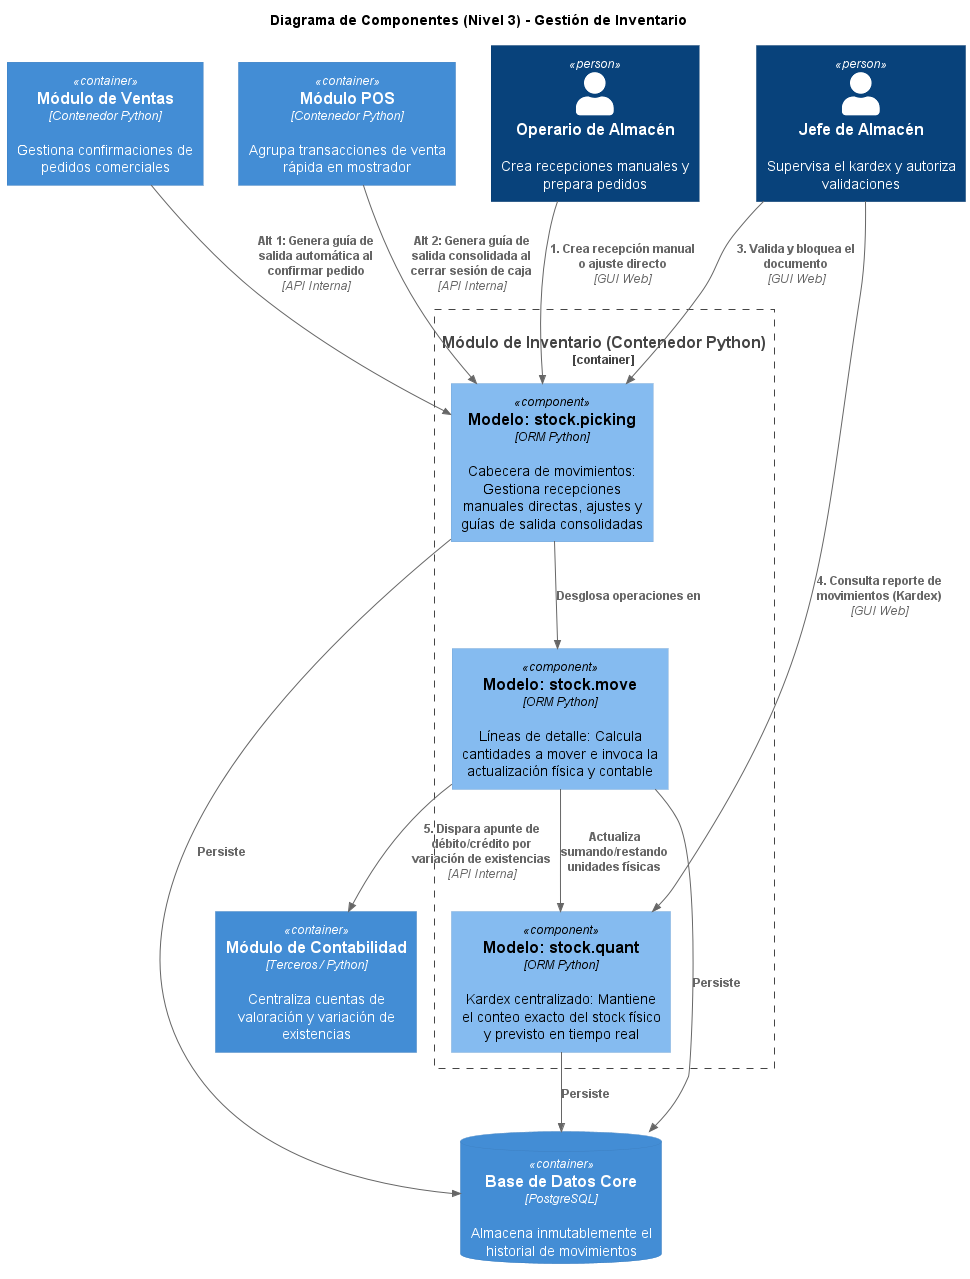

The diagram above was rendered by PlantUML. Its source (embedded in the PNG):
@startuml
!include https://raw.githubusercontent.com/plantuml-stdlib/C4-PlantUML/master/C4_Component.puml

title Diagrama de Componentes (Nivel 3) - Gestión de Inventario

' Actores del Flujo
Person(operario, "Operario de Almacén", "Crea recepciones manuales y prepara pedidos")
Person(jefe, "Jefe de Almacén", "Supervisa el kardex y autoriza validaciones")

' Contenedores Externos que interactúan con Inventario
Container(sales_mod, "Módulo de Ventas", "Contenedor Python", "Gestiona confirmaciones de pedidos comerciales")
Container(pos_mod, "Módulo POS", "Contenedor Python", "Agrupa transacciones de venta rápida en mostrador")
Container(acc_mod, "Módulo de Contabilidad", "Terceros / Python", "Centraliza cuentas de valoración y variación de existencias")

' Límite del Contenedor Principal: MÓDULO DE INVENTARIO
Container_Boundary(inv_app, "Módulo de Inventario (Contenedor Python)") {
    
    Component(stock_picking, "Modelo: stock.picking", "ORM Python", "Cabecera de movimientos: Gestiona recepciones manuales directas, ajustes y guías de salida consolidadas")
    
    Component(stock_move, "Modelo: stock.move", "ORM Python", "Líneas de detalle: Calcula cantidades a mover e invoca la actualización física y contable")
    
    Component(stock_quant, "Modelo: stock.quant", "ORM Python", "Kardex centralizado: Mantiene el conteo exacto del stock físico y previsto en tiempo real")
}

ContainerDb(db, "Base de Datos Core", "PostgreSQL", "Almacena inmutablemente el historial de movimientos")

' --- RELACIONES DEL FLUJO PRINCIPAL Y ALTERNATIVOS ---

' Flujo Principal: Ingreso Manual y Ajuste
Rel(operario, stock_picking, "1. Crea recepción manual o ajuste directo", "GUI Web")
Rel(jefe, stock_picking, "3. Valida y bloquea el documento", "GUI Web")
Rel(jefe, stock_quant, "4. Consulta reporte de movimientos (Kardex)", "GUI Web")

' Flujos Alternativos (Desencadenantes desde otros módulos)
Rel(sales_mod, stock_picking, "Alt 1: Genera guía de salida automática al confirmar pedido", "API Interna")
Rel(pos_mod, stock_picking, "Alt 2: Genera guía de salida consolidada al cerrar sesión de caja", "API Interna")

' Lógica Interna del Inventario (ORM)
Rel(stock_picking, stock_move, "Desglosa operaciones en")
Rel(stock_move, stock_quant, "Actualiza sumando/restando unidades físicas")

' Integración Contable (Automatización)
Rel(stock_move, acc_mod, "5. Dispara apunte de débito/crédito por variación de existencias", "API Interna")

' Persistencia
Rel(stock_picking, db, "Persiste")
Rel(stock_move, db, "Persiste")
Rel(stock_quant, db, "Persiste")

@enduml